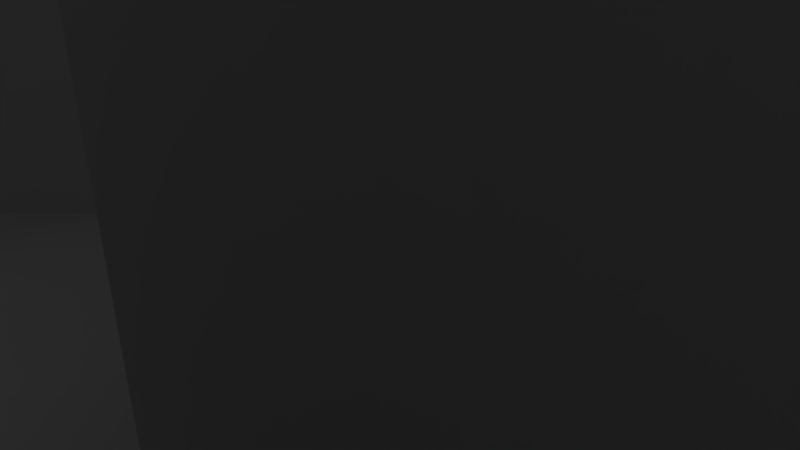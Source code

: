 # Source: cd-case-4.blend  (saved by Blender 2.77.0; exported with 4.5.12 LTS)
import bpy
from mathutils import Matrix  # noqa: F401  (used for matrix-valued properties, if any)

bpy.ops.wm.read_factory_settings(use_empty=True)
scene = bpy.context.scene
scene.name = 'Scene'

# ---- collections
col_collection_1 = bpy.data.collections.new('Collection 1'); scene.collection.children.link(col_collection_1)

# ---- materials (node trees are filled in below, after node groups)
mat_material = bpy.data.materials.new('Material')
mat_material.alpha_threshold = 0.0
mat_material.use_transparent_shadow = False
mat_material.roughness = 0.5
mat_material.line_color = (0.0, 0.0, 0.0, 1.0)

# ---- material node trees

# ---- world
world_world = bpy.data.worlds.new('World'); scene.world = world_world
world_world.color = (0.05088, 0.05088, 0.05088)
world_world.use_sun_shadow = False
world_world.sun_shadow_jitter_overblur = 0.0
world_world.cycles.sampling_method = 'MANUAL'

# ---- cameras
cam_camera = bpy.data.cameras.new('Camera')
cam_camera.clip_end = 100.0
cam_camera.lens = 35.0
cam_camera.sensor_width = 32.0
cam_camera.sensor_height = 18.0
cam_camera.ortho_scale = 7.314
cam_camera.dof.focus_distance = 0.0
cam_camera.dof.aperture_fstop = 128.0

# ---- lights
light_lamp = bpy.data.lights.new('Lamp', 'POINT')
light_lamp.transmission_factor = 0.0
light_lamp.cutoff_distance = 30.0
light_lamp.energy = 100.0
light_lamp.shadow_buffer_clip_start = 1.001
light_lamp.shadow_soft_size = 0.1
light_lamp.shadow_maximum_resolution = 0.006
light_lamp.use_absolute_resolution = True

# ---- meshes
me_cube_003 = bpy.data.meshes.new('Cube.003')
me_cube_003.from_pydata([(-10.25, 0.5, -0.5), (-10.75, 0.5, -1.0), (-10.75, 1.0, -0.5), (-10.25, -0.5, -0.5), (-10.75, -1.0, -0.5), (-10.75, -0.5, -1.0), (-11.75, -1.0, -0.5), (-12.25, -0.5, -0.5), (-11.75, -0.5, -1.0), (-11.75, 1.0, -0.5), (-11.75, 0.5, -1.0), (-12.25, 0.5, -0.5), (-10.75, 1.0, 0.5), (-10.75, 0.5, 1.0), (-10.25, 0.5, 0.5), (-10.75, -1.0, 0.5), (-10.25, -0.5, 0.5), (-10.75, -0.5, 1.0), (-12.25, -0.5, 0.5), (-11.75, -1.0, 0.5), (-11.75, -0.5, 1.0), (-12.25, 0.5, 0.5), (-11.75, 0.5, 1.0), (-11.75, 1.0, 0.5), (-7.75, 0.5, -0.5), (-8.25, 0.5, -1.0), (-8.25, 1.0, -0.5), (-7.75, -0.5, -0.5), (-8.25, -1.0, -0.5), (-8.25, -0.5, -1.0), (-9.25, -1.0, -0.5), (-9.75, -0.5, -0.5), (-9.25, -0.5, -1.0), (-9.25, 1.0, -0.5), (-9.25, 0.5, -1.0), (-9.75, 0.5, -0.5), (-8.25, 1.0, 0.5), (-8.25, 0.5, 1.0), (-7.75, 0.5, 0.5), (-8.25, -1.0, 0.5), (-7.75, -0.5, 0.5), (-8.25, -0.5, 1.0), (-9.75, -0.5, 0.5), (-9.25, -1.0, 0.5), (-9.25, -0.5, 1.0), (-9.75, 0.5, 0.5), (-9.25, 0.5, 1.0), (-9.25, 1.0, 0.5), (-5.25, 0.5, -0.5), (-5.75, 0.5, -1.0), (-5.75, 1.0, -0.5), (-5.25, -0.5, -0.5), (-5.75, -1.0, -0.5), (-5.75, -0.5, -1.0), (-6.75, -1.0, -0.5), (-7.25, -0.5, -0.5), (-6.75, -0.5, -1.0), (-6.75, 1.0, -0.5), (-6.75, 0.5, -1.0), (-7.25, 0.5, -0.5), (-5.75, 1.0, 0.5), (-5.75, 0.5, 1.0), (-5.25, 0.5, 0.5), (-5.75, -1.0, 0.5), (-5.25, -0.5, 0.5), (-5.75, -0.5, 1.0), (-7.25, -0.5, 0.5), (-6.75, -1.0, 0.5), (-6.75, -0.5, 1.0), (-7.25, 0.5, 0.5), (-6.75, 0.5, 1.0), (-6.75, 1.0, 0.5), (-2.75, 0.5, -0.5), (-3.25, 0.5, -1.0), (-3.25, 1.0, -0.5), (-2.75, -0.5, -0.5), (-3.25, -1.0, -0.5), (-3.25, -0.5, -1.0), (-4.25, -1.0, -0.5), (-4.75, -0.5, -0.5), (-4.25, -0.5, -1.0), (-4.25, 1.0, -0.5), (-4.25, 0.5, -1.0), (-4.75, 0.5, -0.5), (-3.25, 1.0, 0.5), (-3.25, 0.5, 1.0), (-2.75, 0.5, 0.5), (-3.25, -1.0, 0.5), (-2.75, -0.5, 0.5), (-3.25, -0.5, 1.0), (-4.75, -0.5, 0.5), (-4.25, -1.0, 0.5), (-4.25, -0.5, 1.0), (-4.75, 0.5, 0.5), (-4.25, 0.5, 1.0), (-4.25, 1.0, 0.5), (-0.25, 0.5, -0.5), (-0.75, 0.5, -1.0), (-0.75, 1.0, -0.5), (-0.25, -0.5, -0.5), (-0.75, -1.0, -0.5), (-0.75, -0.5, -1.0), (-1.75, -1.0, -0.5), (-2.25, -0.5, -0.5), (-1.75, -0.5, -1.0), (-1.75, 1.0, -0.5), (-1.75, 0.5, -1.0), (-2.25, 0.5, -0.5), (-0.75, 1.0, 0.5), (-0.75, 0.5, 1.0), (-0.25, 0.5, 0.5), (-0.75, -1.0, 0.5), (-0.25, -0.5, 0.5), (-0.75, -0.5, 1.0), (-2.25, -0.5, 0.5), (-1.75, -1.0, 0.5), (-1.75, -0.5, 1.0), (-2.25, 0.5, 0.5), (-1.75, 0.5, 1.0), (-1.75, 1.0, 0.5), (2.25, 0.5, -0.5), (1.75, 0.5, -1.0), (1.75, 1.0, -0.5), (2.25, -0.5, -0.5), (1.75, -1.0, -0.5), (1.75, -0.5, -1.0), (0.75, -1.0, -0.5), (0.25, -0.5, -0.5), (0.75, -0.5, -1.0), (0.75, 1.0, -0.5), (0.75, 0.5, -1.0), (0.25, 0.5, -0.5), (1.75, 1.0, 0.5), (1.75, 0.5, 1.0), (2.25, 0.5, 0.5), (1.75, -1.0, 0.5), (2.25, -0.5, 0.5), (1.75, -0.5, 1.0), (0.25, -0.5, 0.5), (0.75, -1.0, 0.5), (0.75, -0.5, 1.0), (0.25, 0.5, 0.5), (0.75, 0.5, 1.0), (0.75, 1.0, 0.5), (4.75, 0.5, -0.5), (4.25, 0.5, -1.0), (4.25, 1.0, -0.5), (4.75, -0.5, -0.5), (4.25, -1.0, -0.5), (4.25, -0.5, -1.0), (3.25, -1.0, -0.5), (2.75, -0.5, -0.5), (3.25, -0.5, -1.0), (3.25, 1.0, -0.5), (3.25, 0.5, -1.0), (2.75, 0.5, -0.5), (4.25, 1.0, 0.5), (4.25, 0.5, 1.0), (4.75, 0.5, 0.5), (4.25, -1.0, 0.5), (4.75, -0.5, 0.5), (4.25, -0.5, 1.0), (2.75, -0.5, 0.5), (3.25, -1.0, 0.5), (3.25, -0.5, 1.0), (2.75, 0.5, 0.5), (3.25, 0.5, 1.0), (3.25, 1.0, 0.5), (7.25, 0.5, -0.5), (6.75, 0.5, -1.0), (6.75, 1.0, -0.5), (7.25, -0.5, -0.5), (6.75, -1.0, -0.5), (6.75, -0.5, -1.0), (5.75, -1.0, -0.5), (5.25, -0.5, -0.5), (5.75, -0.5, -1.0), (5.75, 1.0, -0.5), (5.75, 0.5, -1.0), (5.25, 0.5, -0.5), (6.75, 1.0, 0.5), (6.75, 0.5, 1.0), (7.25, 0.5, 0.5), (6.75, -1.0, 0.5), (7.25, -0.5, 0.5), (6.75, -0.5, 1.0), (5.25, -0.5, 0.5), (5.75, -1.0, 0.5), (5.75, -0.5, 1.0), (5.25, 0.5, 0.5), (5.75, 0.5, 1.0), (5.75, 1.0, 0.5), (9.75, 0.5, -0.5), (9.25, 0.5, -1.0), (9.25, 1.0, -0.5), (9.75, -0.5, -0.5), (9.25, -1.0, -0.5), (9.25, -0.5, -1.0), (8.25, -1.0, -0.5), (7.75, -0.5, -0.5), (8.25, -0.5, -1.0), (8.25, 1.0, -0.5), (8.25, 0.5, -1.0), (7.75, 0.5, -0.5), (9.25, 1.0, 0.5), (9.25, 0.5, 1.0), (9.75, 0.5, 0.5), (9.25, -1.0, 0.5), (9.75, -0.5, 0.5), (9.25, -0.5, 1.0), (7.75, -0.5, 0.5), (8.25, -1.0, 0.5), (8.25, -0.5, 1.0), (7.75, 0.5, 0.5), (8.25, 0.5, 1.0), (8.25, 1.0, 0.5), (12.25, 0.5, -0.5), (11.75, 0.5, -1.0), (11.75, 1.0, -0.5), (12.25, -0.5, -0.5), (11.75, -1.0, -0.5), (11.75, -0.5, -1.0), (10.75, -1.0, -0.5), (10.25, -0.5, -0.5), (10.75, -0.5, -1.0), (10.75, 1.0, -0.5), (10.75, 0.5, -1.0), (10.25, 0.5, -0.5), (11.75, 1.0, 0.5), (11.75, 0.5, 1.0), (12.25, 0.5, 0.5), (11.75, -1.0, 0.5), (12.25, -0.5, 0.5), (11.75, -0.5, 1.0), (10.25, -0.5, 0.5), (10.75, -1.0, 0.5), (10.75, -0.5, 1.0), (10.25, 0.5, 0.5), (10.75, 0.5, 1.0), (10.75, 1.0, 0.5)], [], [(12, 2, 9, 23), (4, 15, 19, 6), (7, 18, 21, 11), (13, 22, 20, 17), (0, 14, 16, 3), (0, 1, 2), (3, 4, 5), (6, 7, 8), (9, 10, 11), (12, 13, 14), (15, 16, 17), (18, 19, 20), (21, 22, 23), (0, 3, 5, 1), (1, 10, 9, 2), (2, 12, 14, 0), (4, 6, 8, 5), (3, 16, 15, 4), (7, 11, 10, 8), (6, 19, 18, 7), (11, 21, 23, 9), (13, 17, 16, 14), (12, 23, 22, 13), (17, 20, 19, 15), (20, 22, 21, 18), (1, 5, 8, 10), (36, 26, 33, 47), (28, 39, 43, 30), (31, 42, 45, 35), (37, 46, 44, 41), (24, 38, 40, 27), (24, 25, 26), (27, 28, 29), (30, 31, 32), (33, 34, 35), (36, 37, 38), (39, 40, 41), (42, 43, 44), (45, 46, 47), (24, 27, 29, 25), (25, 34, 33, 26), (26, 36, 38, 24), (28, 30, 32, 29), (27, 40, 39, 28), (31, 35, 34, 32), (30, 43, 42, 31), (35, 45, 47, 33), (37, 41, 40, 38), (36, 47, 46, 37), (41, 44, 43, 39), (44, 46, 45, 42), (25, 29, 32, 34), (60, 50, 57, 71), (52, 63, 67, 54), (55, 66, 69, 59), (61, 70, 68, 65), (48, 62, 64, 51), (48, 49, 50), (51, 52, 53), (54, 55, 56), (57, 58, 59), (60, 61, 62), (63, 64, 65), (66, 67, 68), (69, 70, 71), (48, 51, 53, 49), (49, 58, 57, 50), (50, 60, 62, 48), (52, 54, 56, 53), (51, 64, 63, 52), (55, 59, 58, 56), (54, 67, 66, 55), (59, 69, 71, 57), (61, 65, 64, 62), (60, 71, 70, 61), (65, 68, 67, 63), (68, 70, 69, 66), (49, 53, 56, 58), (84, 74, 81, 95), (76, 87, 91, 78), (79, 90, 93, 83), (85, 94, 92, 89), (72, 86, 88, 75), (72, 73, 74), (75, 76, 77), (78, 79, 80), (81, 82, 83), (84, 85, 86), (87, 88, 89), (90, 91, 92), (93, 94, 95), (72, 75, 77, 73), (73, 82, 81, 74), (74, 84, 86, 72), (76, 78, 80, 77), (75, 88, 87, 76), (79, 83, 82, 80), (78, 91, 90, 79), (83, 93, 95, 81), (85, 89, 88, 86), (84, 95, 94, 85), (89, 92, 91, 87), (92, 94, 93, 90), (73, 77, 80, 82), (108, 98, 105, 119), (100, 111, 115, 102), (103, 114, 117, 107), (109, 118, 116, 113), (96, 110, 112, 99), (96, 97, 98), (99, 100, 101), (102, 103, 104), (105, 106, 107), (108, 109, 110), (111, 112, 113), (114, 115, 116), (117, 118, 119), (96, 99, 101, 97), (97, 106, 105, 98), (98, 108, 110, 96), (100, 102, 104, 101), (99, 112, 111, 100), (103, 107, 106, 104), (102, 115, 114, 103), (107, 117, 119, 105), (109, 113, 112, 110), (108, 119, 118, 109), (113, 116, 115, 111), (116, 118, 117, 114), (97, 101, 104, 106), (132, 122, 129, 143), (124, 135, 139, 126), (127, 138, 141, 131), (133, 142, 140, 137), (120, 134, 136, 123), (120, 121, 122), (123, 124, 125), (126, 127, 128), (129, 130, 131), (132, 133, 134), (135, 136, 137), (138, 139, 140), (141, 142, 143), (120, 123, 125, 121), (121, 130, 129, 122), (122, 132, 134, 120), (124, 126, 128, 125), (123, 136, 135, 124), (127, 131, 130, 128), (126, 139, 138, 127), (131, 141, 143, 129), (133, 137, 136, 134), (132, 143, 142, 133), (137, 140, 139, 135), (140, 142, 141, 138), (121, 125, 128, 130), (156, 146, 153, 167), (148, 159, 163, 150), (151, 162, 165, 155), (157, 166, 164, 161), (144, 158, 160, 147), (144, 145, 146), (147, 148, 149), (150, 151, 152), (153, 154, 155), (156, 157, 158), (159, 160, 161), (162, 163, 164), (165, 166, 167), (144, 147, 149, 145), (145, 154, 153, 146), (146, 156, 158, 144), (148, 150, 152, 149), (147, 160, 159, 148), (151, 155, 154, 152), (150, 163, 162, 151), (155, 165, 167, 153), (157, 161, 160, 158), (156, 167, 166, 157), (161, 164, 163, 159), (164, 166, 165, 162), (145, 149, 152, 154), (180, 170, 177, 191), (172, 183, 187, 174), (175, 186, 189, 179), (181, 190, 188, 185), (168, 182, 184, 171), (168, 169, 170), (171, 172, 173), (174, 175, 176), (177, 178, 179), (180, 181, 182), (183, 184, 185), (186, 187, 188), (189, 190, 191), (168, 171, 173, 169), (169, 178, 177, 170), (170, 180, 182, 168), (172, 174, 176, 173), (171, 184, 183, 172), (175, 179, 178, 176), (174, 187, 186, 175), (179, 189, 191, 177), (181, 185, 184, 182), (180, 191, 190, 181), (185, 188, 187, 183), (188, 190, 189, 186), (169, 173, 176, 178), (204, 194, 201, 215), (196, 207, 211, 198), (199, 210, 213, 203), (205, 214, 212, 209), (192, 206, 208, 195), (192, 193, 194), (195, 196, 197), (198, 199, 200), (201, 202, 203), (204, 205, 206), (207, 208, 209), (210, 211, 212), (213, 214, 215), (192, 195, 197, 193), (193, 202, 201, 194), (194, 204, 206, 192), (196, 198, 200, 197), (195, 208, 207, 196), (199, 203, 202, 200), (198, 211, 210, 199), (203, 213, 215, 201), (205, 209, 208, 206), (204, 215, 214, 205), (209, 212, 211, 207), (212, 214, 213, 210), (193, 197, 200, 202), (228, 218, 225, 239), (220, 231, 235, 222), (223, 234, 237, 227), (229, 238, 236, 233), (216, 230, 232, 219), (216, 217, 218), (219, 220, 221), (222, 223, 224), (225, 226, 227), (228, 229, 230), (231, 232, 233), (234, 235, 236), (237, 238, 239), (216, 219, 221, 217), (217, 226, 225, 218), (218, 228, 230, 216), (220, 222, 224, 221), (219, 232, 231, 220), (223, 227, 226, 224), (222, 235, 234, 223), (227, 237, 239, 225), (229, 233, 232, 230), (228, 239, 238, 229), (233, 236, 235, 231), (236, 238, 237, 234), (217, 221, 224, 226)])
me_cube_003.materials.append(mat_material)
me_cube_003.use_remesh_preserve_volume = False
me_cube_003.use_remesh_preserve_attributes = False
me_cube_003.use_mirror_vertex_groups = False
me_cube_003.update()
me_cube_002 = bpy.data.meshes.new('Cube.002')
me_cube_002.from_pydata([(-10.25, 0.5, -0.5), (-10.75, 0.5, -1.0), (-10.75, 1.0, -0.5), (-10.25, -0.5, -0.5), (-10.75, -1.0, -0.5), (-10.75, -0.5, -1.0), (-11.75, -1.0, -0.5), (-12.25, -0.5, -0.5), (-11.75, -0.5, -1.0), (-11.75, 1.0, -0.5), (-11.75, 0.5, -1.0), (-12.25, 0.5, -0.5), (-10.75, 1.0, 0.5), (-10.75, 0.5, 1.0), (-10.25, 0.5, 0.5), (-10.75, -1.0, 0.5), (-10.25, -0.5, 0.5), (-10.75, -0.5, 1.0), (-12.25, -0.5, 0.5), (-11.75, -1.0, 0.5), (-11.75, -0.5, 1.0), (-12.25, 0.5, 0.5), (-11.75, 0.5, 1.0), (-11.75, 1.0, 0.5), (-7.75, 0.5, -0.5), (-8.25, 0.5, -1.0), (-8.25, 1.0, -0.5), (-7.75, -0.5, -0.5), (-8.25, -1.0, -0.5), (-8.25, -0.5, -1.0), (-9.25, -1.0, -0.5), (-9.75, -0.5, -0.5), (-9.25, -0.5, -1.0), (-9.25, 1.0, -0.5), (-9.25, 0.5, -1.0), (-9.75, 0.5, -0.5), (-8.25, 1.0, 0.5), (-8.25, 0.5, 1.0), (-7.75, 0.5, 0.5), (-8.25, -1.0, 0.5), (-7.75, -0.5, 0.5), (-8.25, -0.5, 1.0), (-9.75, -0.5, 0.5), (-9.25, -1.0, 0.5), (-9.25, -0.5, 1.0), (-9.75, 0.5, 0.5), (-9.25, 0.5, 1.0), (-9.25, 1.0, 0.5), (-5.25, 0.5, -0.5), (-5.75, 0.5, -1.0), (-5.75, 1.0, -0.5), (-5.25, -0.5, -0.5), (-5.75, -1.0, -0.5), (-5.75, -0.5, -1.0), (-6.75, -1.0, -0.5), (-7.25, -0.5, -0.5), (-6.75, -0.5, -1.0), (-6.75, 1.0, -0.5), (-6.75, 0.5, -1.0), (-7.25, 0.5, -0.5), (-5.75, 1.0, 0.5), (-5.75, 0.5, 1.0), (-5.25, 0.5, 0.5), (-5.75, -1.0, 0.5), (-5.25, -0.5, 0.5), (-5.75, -0.5, 1.0), (-7.25, -0.5, 0.5), (-6.75, -1.0, 0.5), (-6.75, -0.5, 1.0), (-7.25, 0.5, 0.5), (-6.75, 0.5, 1.0), (-6.75, 1.0, 0.5), (-2.75, 0.5, -0.5), (-3.25, 0.5, -1.0), (-3.25, 1.0, -0.5), (-2.75, -0.5, -0.5), (-3.25, -1.0, -0.5), (-3.25, -0.5, -1.0), (-4.25, -1.0, -0.5), (-4.75, -0.5, -0.5), (-4.25, -0.5, -1.0), (-4.25, 1.0, -0.5), (-4.25, 0.5, -1.0), (-4.75, 0.5, -0.5), (-3.25, 1.0, 0.5), (-3.25, 0.5, 1.0), (-2.75, 0.5, 0.5), (-3.25, -1.0, 0.5), (-2.75, -0.5, 0.5), (-3.25, -0.5, 1.0), (-4.75, -0.5, 0.5), (-4.25, -1.0, 0.5), (-4.25, -0.5, 1.0), (-4.75, 0.5, 0.5), (-4.25, 0.5, 1.0), (-4.25, 1.0, 0.5), (-0.25, 0.5, -0.5), (-0.75, 0.5, -1.0), (-0.75, 1.0, -0.5), (-0.25, -0.5, -0.5), (-0.75, -1.0, -0.5), (-0.75, -0.5, -1.0), (-1.75, -1.0, -0.5), (-2.25, -0.5, -0.5), (-1.75, -0.5, -1.0), (-1.75, 1.0, -0.5), (-1.75, 0.5, -1.0), (-2.25, 0.5, -0.5), (-0.75, 1.0, 0.5), (-0.75, 0.5, 1.0), (-0.25, 0.5, 0.5), (-0.75, -1.0, 0.5), (-0.25, -0.5, 0.5), (-0.75, -0.5, 1.0), (-2.25, -0.5, 0.5), (-1.75, -1.0, 0.5), (-1.75, -0.5, 1.0), (-2.25, 0.5, 0.5), (-1.75, 0.5, 1.0), (-1.75, 1.0, 0.5), (2.25, 0.5, -0.5), (1.75, 0.5, -1.0), (1.75, 1.0, -0.5), (2.25, -0.5, -0.5), (1.75, -1.0, -0.5), (1.75, -0.5, -1.0), (0.75, -1.0, -0.5), (0.25, -0.5, -0.5), (0.75, -0.5, -1.0), (0.75, 1.0, -0.5), (0.75, 0.5, -1.0), (0.25, 0.5, -0.5), (1.75, 1.0, 0.5), (1.75, 0.5, 1.0), (2.25, 0.5, 0.5), (1.75, -1.0, 0.5), (2.25, -0.5, 0.5), (1.75, -0.5, 1.0), (0.25, -0.5, 0.5), (0.75, -1.0, 0.5), (0.75, -0.5, 1.0), (0.25, 0.5, 0.5), (0.75, 0.5, 1.0), (0.75, 1.0, 0.5), (4.75, 0.5, -0.5), (4.25, 0.5, -1.0), (4.25, 1.0, -0.5), (4.75, -0.5, -0.5), (4.25, -1.0, -0.5), (4.25, -0.5, -1.0), (3.25, -1.0, -0.5), (2.75, -0.5, -0.5), (3.25, -0.5, -1.0), (3.25, 1.0, -0.5), (3.25, 0.5, -1.0), (2.75, 0.5, -0.5), (4.25, 1.0, 0.5), (4.25, 0.5, 1.0), (4.75, 0.5, 0.5), (4.25, -1.0, 0.5), (4.75, -0.5, 0.5), (4.25, -0.5, 1.0), (2.75, -0.5, 0.5), (3.25, -1.0, 0.5), (3.25, -0.5, 1.0), (2.75, 0.5, 0.5), (3.25, 0.5, 1.0), (3.25, 1.0, 0.5), (7.25, 0.5, -0.5), (6.75, 0.5, -1.0), (6.75, 1.0, -0.5), (7.25, -0.5, -0.5), (6.75, -1.0, -0.5), (6.75, -0.5, -1.0), (5.75, -1.0, -0.5), (5.25, -0.5, -0.5), (5.75, -0.5, -1.0), (5.75, 1.0, -0.5), (5.75, 0.5, -1.0), (5.25, 0.5, -0.5), (6.75, 1.0, 0.5), (6.75, 0.5, 1.0), (7.25, 0.5, 0.5), (6.75, -1.0, 0.5), (7.25, -0.5, 0.5), (6.75, -0.5, 1.0), (5.25, -0.5, 0.5), (5.75, -1.0, 0.5), (5.75, -0.5, 1.0), (5.25, 0.5, 0.5), (5.75, 0.5, 1.0), (5.75, 1.0, 0.5), (9.75, 0.5, -0.5), (9.25, 0.5, -1.0), (9.25, 1.0, -0.5), (9.75, -0.5, -0.5), (9.25, -1.0, -0.5), (9.25, -0.5, -1.0), (8.25, -1.0, -0.5), (7.75, -0.5, -0.5), (8.25, -0.5, -1.0), (8.25, 1.0, -0.5), (8.25, 0.5, -1.0), (7.75, 0.5, -0.5), (9.25, 1.0, 0.5), (9.25, 0.5, 1.0), (9.75, 0.5, 0.5), (9.25, -1.0, 0.5), (9.75, -0.5, 0.5), (9.25, -0.5, 1.0), (7.75, -0.5, 0.5), (8.25, -1.0, 0.5), (8.25, -0.5, 1.0), (7.75, 0.5, 0.5), (8.25, 0.5, 1.0), (8.25, 1.0, 0.5), (12.25, 0.5, -0.5), (11.75, 0.5, -1.0), (11.75, 1.0, -0.5), (12.25, -0.5, -0.5), (11.75, -1.0, -0.5), (11.75, -0.5, -1.0), (10.75, -1.0, -0.5), (10.25, -0.5, -0.5), (10.75, -0.5, -1.0), (10.75, 1.0, -0.5), (10.75, 0.5, -1.0), (10.25, 0.5, -0.5), (11.75, 1.0, 0.5), (11.75, 0.5, 1.0), (12.25, 0.5, 0.5), (11.75, -1.0, 0.5), (12.25, -0.5, 0.5), (11.75, -0.5, 1.0), (10.25, -0.5, 0.5), (10.75, -1.0, 0.5), (10.75, -0.5, 1.0), (10.25, 0.5, 0.5), (10.75, 0.5, 1.0), (10.75, 1.0, 0.5)], [], [(12, 2, 9, 23), (4, 15, 19, 6), (7, 18, 21, 11), (13, 22, 20, 17), (0, 14, 16, 3), (0, 1, 2), (3, 4, 5), (6, 7, 8), (9, 10, 11), (12, 13, 14), (15, 16, 17), (18, 19, 20), (21, 22, 23), (0, 3, 5, 1), (1, 10, 9, 2), (2, 12, 14, 0), (4, 6, 8, 5), (3, 16, 15, 4), (7, 11, 10, 8), (6, 19, 18, 7), (11, 21, 23, 9), (13, 17, 16, 14), (12, 23, 22, 13), (17, 20, 19, 15), (20, 22, 21, 18), (1, 5, 8, 10), (36, 26, 33, 47), (28, 39, 43, 30), (31, 42, 45, 35), (37, 46, 44, 41), (24, 38, 40, 27), (24, 25, 26), (27, 28, 29), (30, 31, 32), (33, 34, 35), (36, 37, 38), (39, 40, 41), (42, 43, 44), (45, 46, 47), (24, 27, 29, 25), (25, 34, 33, 26), (26, 36, 38, 24), (28, 30, 32, 29), (27, 40, 39, 28), (31, 35, 34, 32), (30, 43, 42, 31), (35, 45, 47, 33), (37, 41, 40, 38), (36, 47, 46, 37), (41, 44, 43, 39), (44, 46, 45, 42), (25, 29, 32, 34), (60, 50, 57, 71), (52, 63, 67, 54), (55, 66, 69, 59), (61, 70, 68, 65), (48, 62, 64, 51), (48, 49, 50), (51, 52, 53), (54, 55, 56), (57, 58, 59), (60, 61, 62), (63, 64, 65), (66, 67, 68), (69, 70, 71), (48, 51, 53, 49), (49, 58, 57, 50), (50, 60, 62, 48), (52, 54, 56, 53), (51, 64, 63, 52), (55, 59, 58, 56), (54, 67, 66, 55), (59, 69, 71, 57), (61, 65, 64, 62), (60, 71, 70, 61), (65, 68, 67, 63), (68, 70, 69, 66), (49, 53, 56, 58), (84, 74, 81, 95), (76, 87, 91, 78), (79, 90, 93, 83), (85, 94, 92, 89), (72, 86, 88, 75), (72, 73, 74), (75, 76, 77), (78, 79, 80), (81, 82, 83), (84, 85, 86), (87, 88, 89), (90, 91, 92), (93, 94, 95), (72, 75, 77, 73), (73, 82, 81, 74), (74, 84, 86, 72), (76, 78, 80, 77), (75, 88, 87, 76), (79, 83, 82, 80), (78, 91, 90, 79), (83, 93, 95, 81), (85, 89, 88, 86), (84, 95, 94, 85), (89, 92, 91, 87), (92, 94, 93, 90), (73, 77, 80, 82), (108, 98, 105, 119), (100, 111, 115, 102), (103, 114, 117, 107), (109, 118, 116, 113), (96, 110, 112, 99), (96, 97, 98), (99, 100, 101), (102, 103, 104), (105, 106, 107), (108, 109, 110), (111, 112, 113), (114, 115, 116), (117, 118, 119), (96, 99, 101, 97), (97, 106, 105, 98), (98, 108, 110, 96), (100, 102, 104, 101), (99, 112, 111, 100), (103, 107, 106, 104), (102, 115, 114, 103), (107, 117, 119, 105), (109, 113, 112, 110), (108, 119, 118, 109), (113, 116, 115, 111), (116, 118, 117, 114), (97, 101, 104, 106), (132, 122, 129, 143), (124, 135, 139, 126), (127, 138, 141, 131), (133, 142, 140, 137), (120, 134, 136, 123), (120, 121, 122), (123, 124, 125), (126, 127, 128), (129, 130, 131), (132, 133, 134), (135, 136, 137), (138, 139, 140), (141, 142, 143), (120, 123, 125, 121), (121, 130, 129, 122), (122, 132, 134, 120), (124, 126, 128, 125), (123, 136, 135, 124), (127, 131, 130, 128), (126, 139, 138, 127), (131, 141, 143, 129), (133, 137, 136, 134), (132, 143, 142, 133), (137, 140, 139, 135), (140, 142, 141, 138), (121, 125, 128, 130), (156, 146, 153, 167), (148, 159, 163, 150), (151, 162, 165, 155), (157, 166, 164, 161), (144, 158, 160, 147), (144, 145, 146), (147, 148, 149), (150, 151, 152), (153, 154, 155), (156, 157, 158), (159, 160, 161), (162, 163, 164), (165, 166, 167), (144, 147, 149, 145), (145, 154, 153, 146), (146, 156, 158, 144), (148, 150, 152, 149), (147, 160, 159, 148), (151, 155, 154, 152), (150, 163, 162, 151), (155, 165, 167, 153), (157, 161, 160, 158), (156, 167, 166, 157), (161, 164, 163, 159), (164, 166, 165, 162), (145, 149, 152, 154), (180, 170, 177, 191), (172, 183, 187, 174), (175, 186, 189, 179), (181, 190, 188, 185), (168, 182, 184, 171), (168, 169, 170), (171, 172, 173), (174, 175, 176), (177, 178, 179), (180, 181, 182), (183, 184, 185), (186, 187, 188), (189, 190, 191), (168, 171, 173, 169), (169, 178, 177, 170), (170, 180, 182, 168), (172, 174, 176, 173), (171, 184, 183, 172), (175, 179, 178, 176), (174, 187, 186, 175), (179, 189, 191, 177), (181, 185, 184, 182), (180, 191, 190, 181), (185, 188, 187, 183), (188, 190, 189, 186), (169, 173, 176, 178), (204, 194, 201, 215), (196, 207, 211, 198), (199, 210, 213, 203), (205, 214, 212, 209), (192, 206, 208, 195), (192, 193, 194), (195, 196, 197), (198, 199, 200), (201, 202, 203), (204, 205, 206), (207, 208, 209), (210, 211, 212), (213, 214, 215), (192, 195, 197, 193), (193, 202, 201, 194), (194, 204, 206, 192), (196, 198, 200, 197), (195, 208, 207, 196), (199, 203, 202, 200), (198, 211, 210, 199), (203, 213, 215, 201), (205, 209, 208, 206), (204, 215, 214, 205), (209, 212, 211, 207), (212, 214, 213, 210), (193, 197, 200, 202), (228, 218, 225, 239), (220, 231, 235, 222), (223, 234, 237, 227), (229, 238, 236, 233), (216, 230, 232, 219), (216, 217, 218), (219, 220, 221), (222, 223, 224), (225, 226, 227), (228, 229, 230), (231, 232, 233), (234, 235, 236), (237, 238, 239), (216, 219, 221, 217), (217, 226, 225, 218), (218, 228, 230, 216), (220, 222, 224, 221), (219, 232, 231, 220), (223, 227, 226, 224), (222, 235, 234, 223), (227, 237, 239, 225), (229, 233, 232, 230), (228, 239, 238, 229), (233, 236, 235, 231), (236, 238, 237, 234), (217, 221, 224, 226)])
me_cube_002.materials.append(mat_material)
me_cube_002.use_remesh_preserve_volume = False
me_cube_002.use_remesh_preserve_attributes = False
me_cube_002.use_mirror_vertex_groups = False
me_cube_002.update()
me_cube_001 = bpy.data.meshes.new('Cube.001')
me_cube_001.from_pydata([(-1.0, -1.0, -1.0), (-1.0, -1.0, 1.0), (-1.0, 1.0, -1.0), (-1.0, 1.0, 1.0), (1.0, -1.0, -1.0), (1.0, -1.0, 1.0), (1.0, 1.0, -1.0), (1.0, 1.0, 1.0)], [], [(1, 3, 2, 0), (3, 7, 6, 2), (7, 5, 4, 6), (5, 1, 0, 4), (0, 2, 6, 4), (5, 7, 3, 1)])
me_cube_001.use_remesh_preserve_volume = False
me_cube_001.use_remesh_preserve_attributes = False
me_cube_001.use_mirror_vertex_groups = False
me_cube_001.update()
me_cube = bpy.data.meshes.new('Cube')
me_cube.from_pydata([(-10.25, 0.5, -0.5), (-10.75, 0.5, -1.0), (-10.75, 1.0, -0.5), (-10.25, -0.5, -0.5), (-10.75, -1.0, -0.5), (-10.75, -0.5, -1.0), (-11.75, -1.0, -0.5), (-12.25, -0.5, -0.5), (-11.75, -0.5, -1.0), (-11.75, 1.0, -0.5), (-11.75, 0.5, -1.0), (-12.25, 0.5, -0.5), (-10.75, 1.0, 0.5), (-10.75, 0.5, 1.0), (-10.25, 0.5, 0.5), (-10.75, -1.0, 0.5), (-10.25, -0.5, 0.5), (-10.75, -0.5, 1.0), (-12.25, -0.5, 0.5), (-11.75, -1.0, 0.5), (-11.75, -0.5, 1.0), (-12.25, 0.5, 0.5), (-11.75, 0.5, 1.0), (-11.75, 1.0, 0.5), (-7.75, 0.5, -0.5), (-8.25, 0.5, -1.0), (-8.25, 1.0, -0.5), (-7.75, -0.5, -0.5), (-8.25, -1.0, -0.5), (-8.25, -0.5, -1.0), (-9.25, -1.0, -0.5), (-9.75, -0.5, -0.5), (-9.25, -0.5, -1.0), (-9.25, 1.0, -0.5), (-9.25, 0.5, -1.0), (-9.75, 0.5, -0.5), (-8.25, 1.0, 0.5), (-8.25, 0.5, 1.0), (-7.75, 0.5, 0.5), (-8.25, -1.0, 0.5), (-7.75, -0.5, 0.5), (-8.25, -0.5, 1.0), (-9.75, -0.5, 0.5), (-9.25, -1.0, 0.5), (-9.25, -0.5, 1.0), (-9.75, 0.5, 0.5), (-9.25, 0.5, 1.0), (-9.25, 1.0, 0.5), (-5.25, 0.5, -0.5), (-5.75, 0.5, -1.0), (-5.75, 1.0, -0.5), (-5.25, -0.5, -0.5), (-5.75, -1.0, -0.5), (-5.75, -0.5, -1.0), (-6.75, -1.0, -0.5), (-7.25, -0.5, -0.5), (-6.75, -0.5, -1.0), (-6.75, 1.0, -0.5), (-6.75, 0.5, -1.0), (-7.25, 0.5, -0.5), (-5.75, 1.0, 0.5), (-5.75, 0.5, 1.0), (-5.25, 0.5, 0.5), (-5.75, -1.0, 0.5), (-5.25, -0.5, 0.5), (-5.75, -0.5, 1.0), (-7.25, -0.5, 0.5), (-6.75, -1.0, 0.5), (-6.75, -0.5, 1.0), (-7.25, 0.5, 0.5), (-6.75, 0.5, 1.0), (-6.75, 1.0, 0.5), (-2.75, 0.5, -0.5), (-3.25, 0.5, -1.0), (-3.25, 1.0, -0.5), (-2.75, -0.5, -0.5), (-3.25, -1.0, -0.5), (-3.25, -0.5, -1.0), (-4.25, -1.0, -0.5), (-4.75, -0.5, -0.5), (-4.25, -0.5, -1.0), (-4.25, 1.0, -0.5), (-4.25, 0.5, -1.0), (-4.75, 0.5, -0.5), (-3.25, 1.0, 0.5), (-3.25, 0.5, 1.0), (-2.75, 0.5, 0.5), (-3.25, -1.0, 0.5), (-2.75, -0.5, 0.5), (-3.25, -0.5, 1.0), (-4.75, -0.5, 0.5), (-4.25, -1.0, 0.5), (-4.25, -0.5, 1.0), (-4.75, 0.5, 0.5), (-4.25, 0.5, 1.0), (-4.25, 1.0, 0.5), (-0.25, 0.5, -0.5), (-0.75, 0.5, -1.0), (-0.75, 1.0, -0.5), (-0.25, -0.5, -0.5), (-0.75, -1.0, -0.5), (-0.75, -0.5, -1.0), (-1.75, -1.0, -0.5), (-2.25, -0.5, -0.5), (-1.75, -0.5, -1.0), (-1.75, 1.0, -0.5), (-1.75, 0.5, -1.0), (-2.25, 0.5, -0.5), (-0.75, 1.0, 0.5), (-0.75, 0.5, 1.0), (-0.25, 0.5, 0.5), (-0.75, -1.0, 0.5), (-0.25, -0.5, 0.5), (-0.75, -0.5, 1.0), (-2.25, -0.5, 0.5), (-1.75, -1.0, 0.5), (-1.75, -0.5, 1.0), (-2.25, 0.5, 0.5), (-1.75, 0.5, 1.0), (-1.75, 1.0, 0.5), (2.25, 0.5, -0.5), (1.75, 0.5, -1.0), (1.75, 1.0, -0.5), (2.25, -0.5, -0.5), (1.75, -1.0, -0.5), (1.75, -0.5, -1.0), (0.75, -1.0, -0.5), (0.25, -0.5, -0.5), (0.75, -0.5, -1.0), (0.75, 1.0, -0.5), (0.75, 0.5, -1.0), (0.25, 0.5, -0.5), (1.75, 1.0, 0.5), (1.75, 0.5, 1.0), (2.25, 0.5, 0.5), (1.75, -1.0, 0.5), (2.25, -0.5, 0.5), (1.75, -0.5, 1.0), (0.25, -0.5, 0.5), (0.75, -1.0, 0.5), (0.75, -0.5, 1.0), (0.25, 0.5, 0.5), (0.75, 0.5, 1.0), (0.75, 1.0, 0.5), (4.75, 0.5, -0.5), (4.25, 0.5, -1.0), (4.25, 1.0, -0.5), (4.75, -0.5, -0.5), (4.25, -1.0, -0.5), (4.25, -0.5, -1.0), (3.25, -1.0, -0.5), (2.75, -0.5, -0.5), (3.25, -0.5, -1.0), (3.25, 1.0, -0.5), (3.25, 0.5, -1.0), (2.75, 0.5, -0.5), (4.25, 1.0, 0.5), (4.25, 0.5, 1.0), (4.75, 0.5, 0.5), (4.25, -1.0, 0.5), (4.75, -0.5, 0.5), (4.25, -0.5, 1.0), (2.75, -0.5, 0.5), (3.25, -1.0, 0.5), (3.25, -0.5, 1.0), (2.75, 0.5, 0.5), (3.25, 0.5, 1.0), (3.25, 1.0, 0.5), (7.25, 0.5, -0.5), (6.75, 0.5, -1.0), (6.75, 1.0, -0.5), (7.25, -0.5, -0.5), (6.75, -1.0, -0.5), (6.75, -0.5, -1.0), (5.75, -1.0, -0.5), (5.25, -0.5, -0.5), (5.75, -0.5, -1.0), (5.75, 1.0, -0.5), (5.75, 0.5, -1.0), (5.25, 0.5, -0.5), (6.75, 1.0, 0.5), (6.75, 0.5, 1.0), (7.25, 0.5, 0.5), (6.75, -1.0, 0.5), (7.25, -0.5, 0.5), (6.75, -0.5, 1.0), (5.25, -0.5, 0.5), (5.75, -1.0, 0.5), (5.75, -0.5, 1.0), (5.25, 0.5, 0.5), (5.75, 0.5, 1.0), (5.75, 1.0, 0.5), (9.75, 0.5, -0.5), (9.25, 0.5, -1.0), (9.25, 1.0, -0.5), (9.75, -0.5, -0.5), (9.25, -1.0, -0.5), (9.25, -0.5, -1.0), (8.25, -1.0, -0.5), (7.75, -0.5, -0.5), (8.25, -0.5, -1.0), (8.25, 1.0, -0.5), (8.25, 0.5, -1.0), (7.75, 0.5, -0.5), (9.25, 1.0, 0.5), (9.25, 0.5, 1.0), (9.75, 0.5, 0.5), (9.25, -1.0, 0.5), (9.75, -0.5, 0.5), (9.25, -0.5, 1.0), (7.75, -0.5, 0.5), (8.25, -1.0, 0.5), (8.25, -0.5, 1.0), (7.75, 0.5, 0.5), (8.25, 0.5, 1.0), (8.25, 1.0, 0.5), (12.25, 0.5, -0.5), (11.75, 0.5, -1.0), (11.75, 1.0, -0.5), (12.25, -0.5, -0.5), (11.75, -1.0, -0.5), (11.75, -0.5, -1.0), (10.75, -1.0, -0.5), (10.25, -0.5, -0.5), (10.75, -0.5, -1.0), (10.75, 1.0, -0.5), (10.75, 0.5, -1.0), (10.25, 0.5, -0.5), (11.75, 1.0, 0.5), (11.75, 0.5, 1.0), (12.25, 0.5, 0.5), (11.75, -1.0, 0.5), (12.25, -0.5, 0.5), (11.75, -0.5, 1.0), (10.25, -0.5, 0.5), (10.75, -1.0, 0.5), (10.75, -0.5, 1.0), (10.25, 0.5, 0.5), (10.75, 0.5, 1.0), (10.75, 1.0, 0.5)], [], [(12, 2, 9, 23), (4, 15, 19, 6), (7, 18, 21, 11), (13, 22, 20, 17), (0, 14, 16, 3), (0, 1, 2), (3, 4, 5), (6, 7, 8), (9, 10, 11), (12, 13, 14), (15, 16, 17), (18, 19, 20), (21, 22, 23), (0, 3, 5, 1), (1, 10, 9, 2), (2, 12, 14, 0), (4, 6, 8, 5), (3, 16, 15, 4), (7, 11, 10, 8), (6, 19, 18, 7), (11, 21, 23, 9), (13, 17, 16, 14), (12, 23, 22, 13), (17, 20, 19, 15), (20, 22, 21, 18), (1, 5, 8, 10), (36, 26, 33, 47), (28, 39, 43, 30), (31, 42, 45, 35), (37, 46, 44, 41), (24, 38, 40, 27), (24, 25, 26), (27, 28, 29), (30, 31, 32), (33, 34, 35), (36, 37, 38), (39, 40, 41), (42, 43, 44), (45, 46, 47), (24, 27, 29, 25), (25, 34, 33, 26), (26, 36, 38, 24), (28, 30, 32, 29), (27, 40, 39, 28), (31, 35, 34, 32), (30, 43, 42, 31), (35, 45, 47, 33), (37, 41, 40, 38), (36, 47, 46, 37), (41, 44, 43, 39), (44, 46, 45, 42), (25, 29, 32, 34), (60, 50, 57, 71), (52, 63, 67, 54), (55, 66, 69, 59), (61, 70, 68, 65), (48, 62, 64, 51), (48, 49, 50), (51, 52, 53), (54, 55, 56), (57, 58, 59), (60, 61, 62), (63, 64, 65), (66, 67, 68), (69, 70, 71), (48, 51, 53, 49), (49, 58, 57, 50), (50, 60, 62, 48), (52, 54, 56, 53), (51, 64, 63, 52), (55, 59, 58, 56), (54, 67, 66, 55), (59, 69, 71, 57), (61, 65, 64, 62), (60, 71, 70, 61), (65, 68, 67, 63), (68, 70, 69, 66), (49, 53, 56, 58), (84, 74, 81, 95), (76, 87, 91, 78), (79, 90, 93, 83), (85, 94, 92, 89), (72, 86, 88, 75), (72, 73, 74), (75, 76, 77), (78, 79, 80), (81, 82, 83), (84, 85, 86), (87, 88, 89), (90, 91, 92), (93, 94, 95), (72, 75, 77, 73), (73, 82, 81, 74), (74, 84, 86, 72), (76, 78, 80, 77), (75, 88, 87, 76), (79, 83, 82, 80), (78, 91, 90, 79), (83, 93, 95, 81), (85, 89, 88, 86), (84, 95, 94, 85), (89, 92, 91, 87), (92, 94, 93, 90), (73, 77, 80, 82), (108, 98, 105, 119), (100, 111, 115, 102), (103, 114, 117, 107), (109, 118, 116, 113), (96, 110, 112, 99), (96, 97, 98), (99, 100, 101), (102, 103, 104), (105, 106, 107), (108, 109, 110), (111, 112, 113), (114, 115, 116), (117, 118, 119), (96, 99, 101, 97), (97, 106, 105, 98), (98, 108, 110, 96), (100, 102, 104, 101), (99, 112, 111, 100), (103, 107, 106, 104), (102, 115, 114, 103), (107, 117, 119, 105), (109, 113, 112, 110), (108, 119, 118, 109), (113, 116, 115, 111), (116, 118, 117, 114), (97, 101, 104, 106), (132, 122, 129, 143), (124, 135, 139, 126), (127, 138, 141, 131), (133, 142, 140, 137), (120, 134, 136, 123), (120, 121, 122), (123, 124, 125), (126, 127, 128), (129, 130, 131), (132, 133, 134), (135, 136, 137), (138, 139, 140), (141, 142, 143), (120, 123, 125, 121), (121, 130, 129, 122), (122, 132, 134, 120), (124, 126, 128, 125), (123, 136, 135, 124), (127, 131, 130, 128), (126, 139, 138, 127), (131, 141, 143, 129), (133, 137, 136, 134), (132, 143, 142, 133), (137, 140, 139, 135), (140, 142, 141, 138), (121, 125, 128, 130), (156, 146, 153, 167), (148, 159, 163, 150), (151, 162, 165, 155), (157, 166, 164, 161), (144, 158, 160, 147), (144, 145, 146), (147, 148, 149), (150, 151, 152), (153, 154, 155), (156, 157, 158), (159, 160, 161), (162, 163, 164), (165, 166, 167), (144, 147, 149, 145), (145, 154, 153, 146), (146, 156, 158, 144), (148, 150, 152, 149), (147, 160, 159, 148), (151, 155, 154, 152), (150, 163, 162, 151), (155, 165, 167, 153), (157, 161, 160, 158), (156, 167, 166, 157), (161, 164, 163, 159), (164, 166, 165, 162), (145, 149, 152, 154), (180, 170, 177, 191), (172, 183, 187, 174), (175, 186, 189, 179), (181, 190, 188, 185), (168, 182, 184, 171), (168, 169, 170), (171, 172, 173), (174, 175, 176), (177, 178, 179), (180, 181, 182), (183, 184, 185), (186, 187, 188), (189, 190, 191), (168, 171, 173, 169), (169, 178, 177, 170), (170, 180, 182, 168), (172, 174, 176, 173), (171, 184, 183, 172), (175, 179, 178, 176), (174, 187, 186, 175), (179, 189, 191, 177), (181, 185, 184, 182), (180, 191, 190, 181), (185, 188, 187, 183), (188, 190, 189, 186), (169, 173, 176, 178), (204, 194, 201, 215), (196, 207, 211, 198), (199, 210, 213, 203), (205, 214, 212, 209), (192, 206, 208, 195), (192, 193, 194), (195, 196, 197), (198, 199, 200), (201, 202, 203), (204, 205, 206), (207, 208, 209), (210, 211, 212), (213, 214, 215), (192, 195, 197, 193), (193, 202, 201, 194), (194, 204, 206, 192), (196, 198, 200, 197), (195, 208, 207, 196), (199, 203, 202, 200), (198, 211, 210, 199), (203, 213, 215, 201), (205, 209, 208, 206), (204, 215, 214, 205), (209, 212, 211, 207), (212, 214, 213, 210), (193, 197, 200, 202), (228, 218, 225, 239), (220, 231, 235, 222), (223, 234, 237, 227), (229, 238, 236, 233), (216, 230, 232, 219), (216, 217, 218), (219, 220, 221), (222, 223, 224), (225, 226, 227), (228, 229, 230), (231, 232, 233), (234, 235, 236), (237, 238, 239), (216, 219, 221, 217), (217, 226, 225, 218), (218, 228, 230, 216), (220, 222, 224, 221), (219, 232, 231, 220), (223, 227, 226, 224), (222, 235, 234, 223), (227, 237, 239, 225), (229, 233, 232, 230), (228, 239, 238, 229), (233, 236, 235, 231), (236, 238, 237, 234), (217, 221, 224, 226)])
me_cube.materials.append(mat_material)
me_cube.use_remesh_preserve_volume = False
me_cube.use_remesh_preserve_attributes = False
me_cube.use_mirror_vertex_groups = False
me_cube.update()

# ---- objects
ob_cube_003 = bpy.data.objects.new('Cube.003', me_cube_003)
ob_cube_002 = bpy.data.objects.new('Cube.002', me_cube_002)
ob_cube_001 = bpy.data.objects.new('Cube.001', me_cube_001)
ob_cube = bpy.data.objects.new('Cube', me_cube)
ob_lamp = bpy.data.objects.new('Lamp', light_lamp)
ob_camera = bpy.data.objects.new('Camera', cam_camera)

# ---- transforms, parenting, visibility, modifiers, constraints
ob_cube_003.location = (0.0, 12.0, 0.0)
ob_cube_003.scale = (5.0, 5.0, 15.0)
ob_cube_003.lock_rotations_4d = False
ob_cube_003.empty_display_type = 'ARROWS'
ob_cube_003.lineart.crease_threshold = 0.0
ob_cube_002.location = (0.0, -12.0, 0.0)
ob_cube_002.scale = (5.0, 5.0, 15.0)
ob_cube_002.lock_rotations_4d = False
ob_cube_002.empty_display_type = 'ARROWS'
ob_cube_002.lineart.crease_threshold = 0.0
ob_cube_001.location = (0.0, 0.0, 0.0)
ob_cube_001.scale = (70.0, 21.25, 1.0)
ob_cube_001.lineart.crease_threshold = 0.0
ob_cube.location = (0.0, 0.0, 0.0)
ob_cube.scale = (5.0, 5.0, 15.0)
ob_cube.lock_rotations_4d = False
ob_cube.empty_display_type = 'ARROWS'
ob_cube.lineart.crease_threshold = 0.0
ob_lamp.location = (4.076, 1.005, 5.904)
ob_lamp.rotation_euler = (0.6503, 0.05522, 1.866)
ob_lamp.lock_rotations_4d = False
ob_lamp.empty_display_type = 'ARROWS'
ob_lamp.color = (0.0, 0.0, 0.0, 0.0)
ob_lamp.lineart.crease_threshold = 0.0
ob_camera.location = (7.481, -6.508, 5.344)
ob_camera.rotation_euler = (1.109, 0.01082, 0.8149)
ob_camera.lock_rotations_4d = False
ob_camera.empty_display_type = 'ARROWS'
ob_camera.color = (0.0, 0.0, 0.0, 0.0)
ob_camera.display_type = 'WIRE'
ob_camera.lineart.crease_threshold = 0.0

# ---- collection membership
col_collection_1.objects.link(ob_cube_003)
col_collection_1.objects.link(ob_cube_002)
col_collection_1.objects.link(ob_cube_001)
col_collection_1.objects.link(ob_cube)
col_collection_1.objects.link(ob_lamp)
col_collection_1.objects.link(ob_camera)

# ---- scene / render settings (as saved in the file)
scene.camera = ob_camera
scene.frame_start = 1; scene.frame_end = 250; scene.frame_set(1)
scene.render.engine = 'BLENDER_EEVEE_NEXT'
scene.render.resolution_percentage = 50
scene.render.dither_intensity = 0.0
scene.cycles.use_denoising = False
scene.cycles.samples = 128
scene.cycles.sampling_pattern = 'TABULATED_SOBOL'
scene.cycles.light_sampling_threshold = 0.0
scene.cycles.use_adaptive_sampling = False
scene.cycles.use_light_tree = False
scene.cycles.blur_glossy = 0.0
scene.cycles.sample_clamp_indirect = 0.0
scene.view_settings.view_transform = 'Standard'
bpy.context.view_layer.update()
